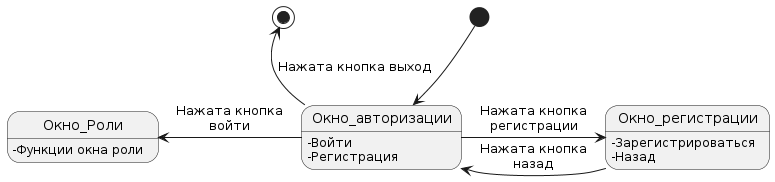

The diagram above was rendered by PlantUML. Its source (embedded in the PNG):
@startuml
[*] --> Окно_авторизации
Окно_авторизации: -Войти
Окно_авторизации: -Регистрация

Окно_Роли: -Функции окна роли

Окно_регистрации: -Зарегистрироваться
Окно_регистрации: -Назад

Окно_авторизации --left> Окно_Роли: Нажата кнопка\nвойти
Окно_авторизации -> Окно_регистрации: Нажата кнопка\nрегистрации
Окно_регистрации -> Окно_авторизации: Нажата кнопка\nназад

Окно_авторизации-up-> [*]: Нажата кнопка выход
@enduml